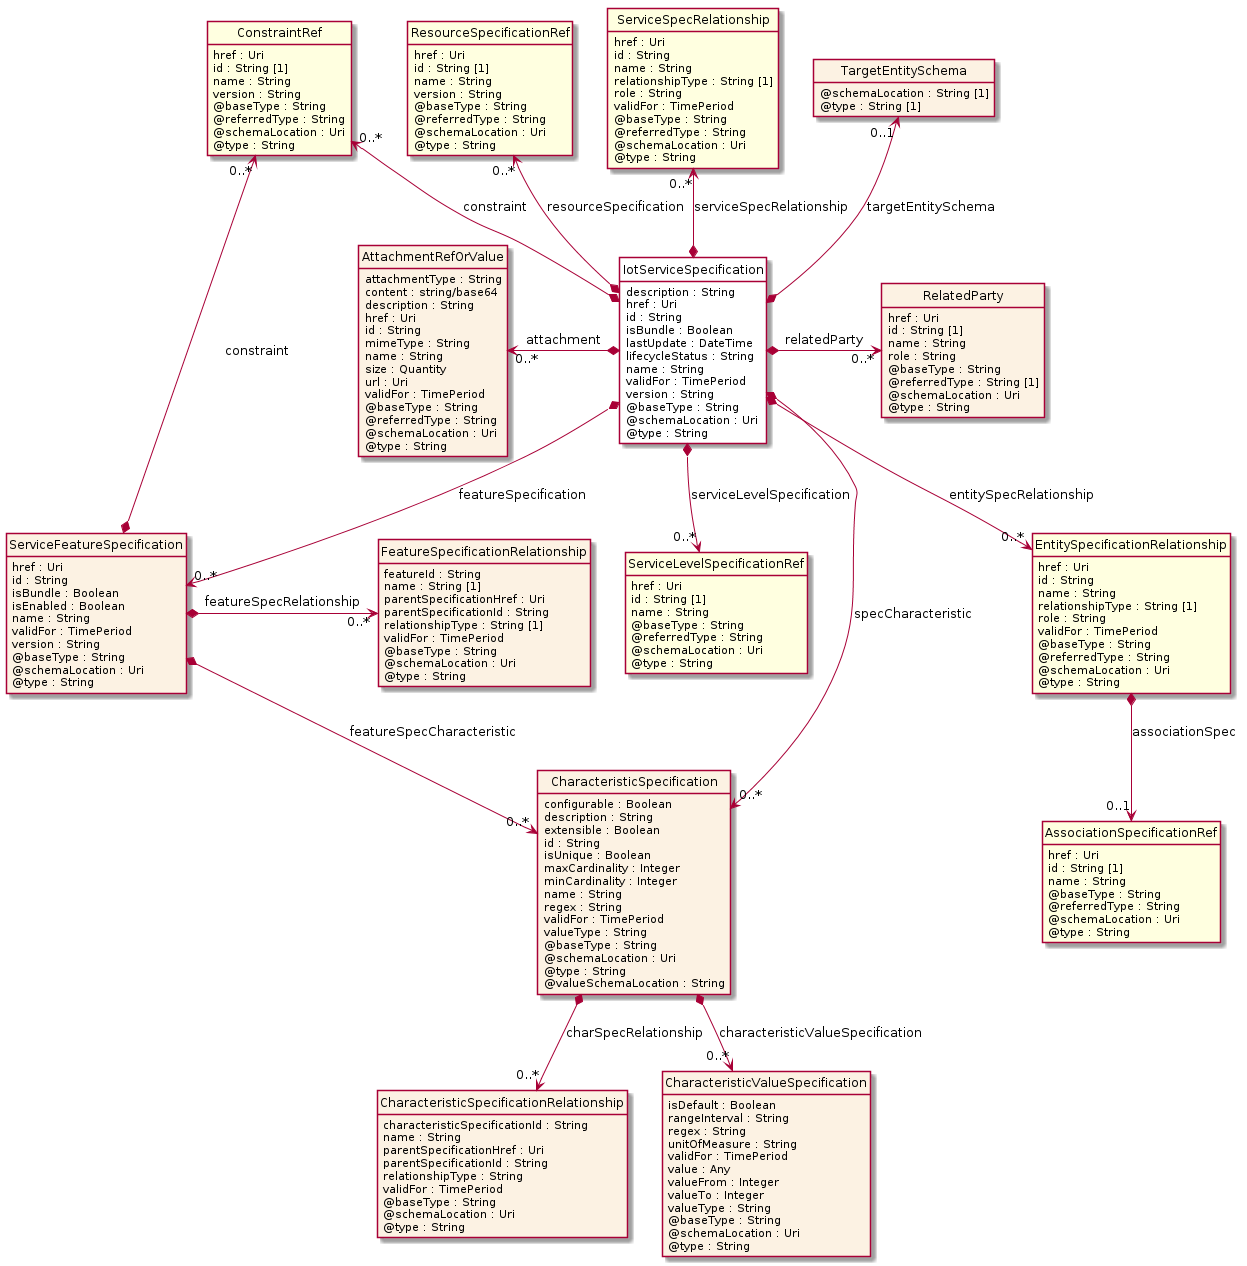

The diagram above was rendered by PlantUML. Its source (embedded in the PNG):
@startuml
hide circle
hide methods
hide stereotype
show <<Enumeration>> stereotype
skinparam class {
   BackgroundColor<<Enumeration>> #E6F5F7
   BackgroundColor<<Ref>> #FFFFE0
   BackgroundColor<<Pivot>> #FFFFFFF
   BackgroundColor<<SimpleType>> #E2F0DA
   BackgroundColor #FCF2E3
}

class IotServiceSpecification <<Pivot>> {
    description : String
    href : Uri
    id : String
    isBundle : Boolean
    lastUpdate : DateTime
    lifecycleStatus : String
    name : String
    validFor : TimePeriod
    version : String
    @baseType : String
    @schemaLocation : Uri
    @type : String
}

class ServiceLevelSpecificationRef  <<Ref>> {
    href : Uri
    id : String [1]
    name : String
    @baseType : String
    @referredType : String
    @schemaLocation : Uri
    @type : String
}

class TargetEntitySchema  {
    @schemaLocation : String [1]
    @type : String [1]
}

class ResourceSpecificationRef  <<Ref>> {
    href : Uri
    id : String [1]
    name : String
    version : String
    @baseType : String
    @referredType : String
    @schemaLocation : Uri
    @type : String
}

class CharacteristicSpecification  {
    configurable : Boolean
    description : String
    extensible : Boolean
    id : String
    isUnique : Boolean
    maxCardinality : Integer
    minCardinality : Integer
    name : String
    regex : String
    validFor : TimePeriod
    valueType : String
    @baseType : String
    @schemaLocation : Uri
    @type : String
    @valueSchemaLocation : String
}

class CharacteristicSpecificationRelationship  {
    characteristicSpecificationId : String
    name : String
    parentSpecificationHref : Uri
    parentSpecificationId : String
    relationshipType : String
    validFor : TimePeriod
    @baseType : String
    @schemaLocation : Uri
    @type : String
}

class CharacteristicValueSpecification  {
    isDefault : Boolean
    rangeInterval : String
    regex : String
    unitOfMeasure : String
    validFor : TimePeriod
    value : Any
    valueFrom : Integer
    valueTo : Integer
    valueType : String
    @baseType : String
    @schemaLocation : Uri
    @type : String
}

class EntitySpecificationRelationship  <<Ref>> {
    href : Uri
    id : String
    name : String
    relationshipType : String [1]
    role : String
    validFor : TimePeriod
    @baseType : String
    @referredType : String
    @schemaLocation : Uri
    @type : String
}

class AssociationSpecificationRef  <<Ref>> {
    href : Uri
    id : String [1]
    name : String
    @baseType : String
    @referredType : String
    @schemaLocation : Uri
    @type : String
}

class RelatedParty  {
    href : Uri
    id : String [1]
    name : String
    role : String
    @baseType : String
    @referredType : String [1]
    @schemaLocation : Uri
    @type : String
}

class ServiceFeatureSpecification  {
    href : Uri
    id : String
    isBundle : Boolean
    isEnabled : Boolean
    name : String
    validFor : TimePeriod
    version : String
    @baseType : String
    @schemaLocation : Uri
    @type : String
}

class FeatureSpecificationRelationship  {
    featureId : String
    name : String [1]
    parentSpecificationHref : Uri
    parentSpecificationId : String
    relationshipType : String [1]
    validFor : TimePeriod
    @baseType : String
    @schemaLocation : Uri
    @type : String
}

class ConstraintRef  <<Ref>> {
    href : Uri
    id : String [1]
    name : String
    version : String
    @baseType : String
    @referredType : String
    @schemaLocation : Uri
    @type : String
}

class AttachmentRefOrValue  {
    attachmentType : String
    content : string/base64
    description : String
    href : Uri
    id : String
    mimeType : String
    name : String
    size : Quantity
    url : Uri
    validFor : TimePeriod
    @baseType : String
    @referredType : String
    @schemaLocation : Uri
    @type : String
}

class ServiceSpecRelationship  <<Ref>> {
    href : Uri
    id : String
    name : String
    relationshipType : String [1]
    role : String
    validFor : TimePeriod
    @baseType : String
    @referredType : String
    @schemaLocation : Uri
    @type : String
}

ConstraintRef "0..*" <--* IotServiceSpecification : constraint

IotServiceSpecification *-->  "0..*" CharacteristicSpecification : specCharacteristic

IotServiceSpecification *-->  "0..*" ServiceFeatureSpecification : featureSpecification

ConstraintRef "0..*" <--* ServiceFeatureSpecification : constraint

ServiceFeatureSpecification *-->  "0..*" CharacteristicSpecification : featureSpecCharacteristic

AttachmentRefOrValue "0..*" <-left-* IotServiceSpecification : attachment

IotServiceSpecification *-right-> "0..*" RelatedParty : relatedParty

TargetEntitySchema "0..1" <--* IotServiceSpecification : targetEntitySchema

ResourceSpecificationRef "0..*" <--* IotServiceSpecification : resourceSpecification

ServiceSpecRelationship "0..*" <--* IotServiceSpecification : serviceSpecRelationship

IotServiceSpecification *-->  "0..*" ServiceLevelSpecificationRef : serviceLevelSpecification

IotServiceSpecification *-->  "0..*" EntitySpecificationRelationship : entitySpecRelationship

ServiceFeatureSpecification *-right-> "0..*" FeatureSpecificationRelationship : featureSpecRelationship

CharacteristicSpecification *-->  "0..*" CharacteristicSpecificationRelationship : charSpecRelationship

CharacteristicSpecification *-->  "0..*" CharacteristicValueSpecification : characteristicValueSpecification

EntitySpecificationRelationship *-->  "0..1" AssociationSpecificationRef : associationSpec

@enduml